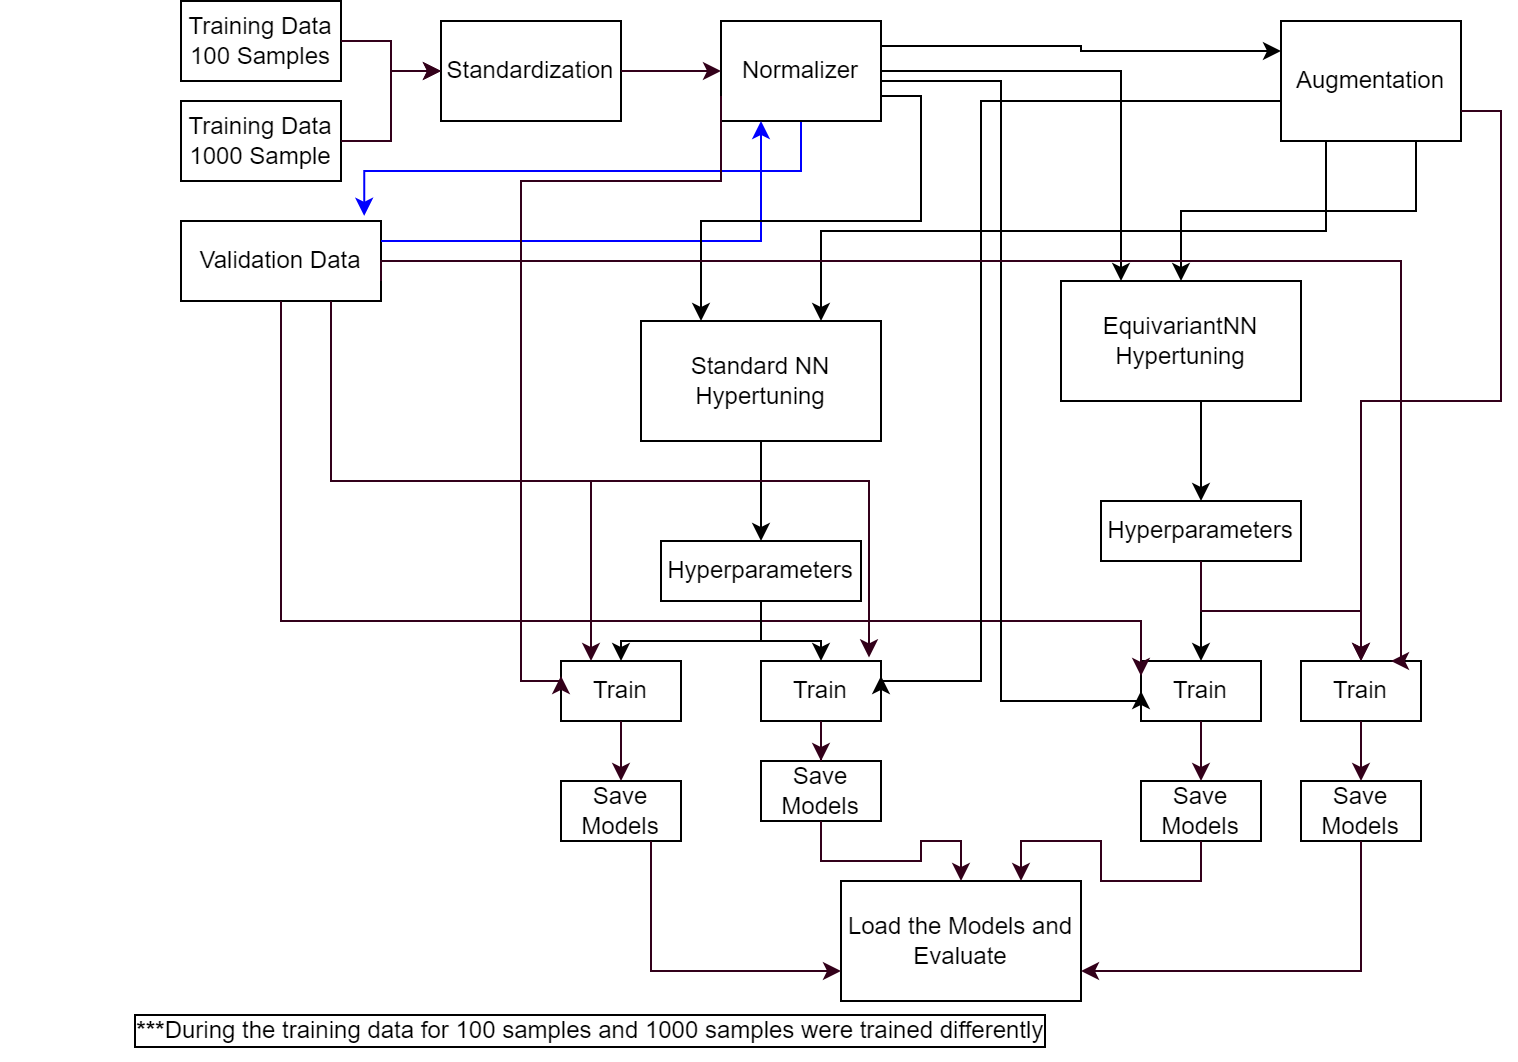

The diagram above was exported from draw.io. Its source (the exported page's mxGraphModel, read from the mxfile embedded in the PNG):
<mxGraphModel dx="1877" dy="541" grid="1" gridSize="10" guides="1" tooltips="1" connect="1" arrows="1" fold="1" page="1" pageScale="1" pageWidth="827" pageHeight="1169" math="0" shadow="0">
  <root>
    <mxCell id="0" />
    <mxCell id="1" parent="0" />
    <mxCell id="4PvOmulr-O87EBiTe6iE-76" value="" style="group" vertex="1" connectable="0" parent="1">
      <mxGeometry x="-30" y="20" width="730" height="530" as="geometry" />
    </mxCell>
    <mxCell id="4PvOmulr-O87EBiTe6iE-1" value="Training Data&lt;br&gt;100 Samples&lt;br&gt;" style="rounded=0;whiteSpace=wrap;html=1;" vertex="1" parent="4PvOmulr-O87EBiTe6iE-76">
      <mxGeometry x="90" width="80" height="40" as="geometry" />
    </mxCell>
    <mxCell id="4PvOmulr-O87EBiTe6iE-2" value="Validation&amp;nbsp;Data" style="rounded=0;whiteSpace=wrap;html=1;" vertex="1" parent="4PvOmulr-O87EBiTe6iE-76">
      <mxGeometry x="90" y="110" width="100" height="40" as="geometry" />
    </mxCell>
    <mxCell id="4PvOmulr-O87EBiTe6iE-4" value="Training Data&lt;br&gt;1000 Sample&lt;br&gt;" style="rounded=0;whiteSpace=wrap;html=1;" vertex="1" parent="4PvOmulr-O87EBiTe6iE-76">
      <mxGeometry x="90" y="50" width="80" height="40" as="geometry" />
    </mxCell>
    <mxCell id="4PvOmulr-O87EBiTe6iE-5" value="Standardization" style="rounded=0;whiteSpace=wrap;html=1;" vertex="1" parent="4PvOmulr-O87EBiTe6iE-76">
      <mxGeometry x="220" y="10" width="90" height="50" as="geometry" />
    </mxCell>
    <mxCell id="4PvOmulr-O87EBiTe6iE-6" style="edgeStyle=orthogonalEdgeStyle;rounded=0;orthogonalLoop=1;jettySize=auto;html=1;exitX=1;exitY=0.5;exitDx=0;exitDy=0;entryX=0;entryY=0.5;entryDx=0;entryDy=0;strokeColor=#33001A;" edge="1" parent="4PvOmulr-O87EBiTe6iE-76" source="4PvOmulr-O87EBiTe6iE-1" target="4PvOmulr-O87EBiTe6iE-5">
      <mxGeometry relative="1" as="geometry" />
    </mxCell>
    <mxCell id="4PvOmulr-O87EBiTe6iE-9" style="edgeStyle=orthogonalEdgeStyle;rounded=0;orthogonalLoop=1;jettySize=auto;html=1;entryX=0;entryY=0.5;entryDx=0;entryDy=0;strokeColor=#33001A;" edge="1" parent="4PvOmulr-O87EBiTe6iE-76" source="4PvOmulr-O87EBiTe6iE-4" target="4PvOmulr-O87EBiTe6iE-5">
      <mxGeometry relative="1" as="geometry" />
    </mxCell>
    <mxCell id="4PvOmulr-O87EBiTe6iE-74" style="edgeStyle=orthogonalEdgeStyle;rounded=0;orthogonalLoop=1;jettySize=auto;html=1;exitX=0.5;exitY=1;exitDx=0;exitDy=0;entryX=0.916;entryY=-0.065;entryDx=0;entryDy=0;entryPerimeter=0;labelBorderColor=default;strokeColor=#0000FF;" edge="1" parent="4PvOmulr-O87EBiTe6iE-76" source="4PvOmulr-O87EBiTe6iE-10" target="4PvOmulr-O87EBiTe6iE-2">
      <mxGeometry relative="1" as="geometry" />
    </mxCell>
    <mxCell id="4PvOmulr-O87EBiTe6iE-10" value="Normalizer&lt;br&gt;" style="rounded=0;whiteSpace=wrap;html=1;" vertex="1" parent="4PvOmulr-O87EBiTe6iE-76">
      <mxGeometry x="360" y="10" width="80" height="50" as="geometry" />
    </mxCell>
    <mxCell id="4PvOmulr-O87EBiTe6iE-68" style="edgeStyle=orthogonalEdgeStyle;rounded=0;orthogonalLoop=1;jettySize=auto;html=1;exitX=1;exitY=0.25;exitDx=0;exitDy=0;entryX=0.25;entryY=1;entryDx=0;entryDy=0;labelBorderColor=default;strokeColor=#0000FF;" edge="1" parent="4PvOmulr-O87EBiTe6iE-76" source="4PvOmulr-O87EBiTe6iE-2" target="4PvOmulr-O87EBiTe6iE-10">
      <mxGeometry relative="1" as="geometry" />
    </mxCell>
    <mxCell id="4PvOmulr-O87EBiTe6iE-11" style="edgeStyle=orthogonalEdgeStyle;rounded=0;orthogonalLoop=1;jettySize=auto;html=1;strokeColor=#33001A;" edge="1" parent="4PvOmulr-O87EBiTe6iE-76" source="4PvOmulr-O87EBiTe6iE-5" target="4PvOmulr-O87EBiTe6iE-10">
      <mxGeometry relative="1" as="geometry" />
    </mxCell>
    <mxCell id="4PvOmulr-O87EBiTe6iE-20" value="Augmentation" style="rounded=0;whiteSpace=wrap;html=1;" vertex="1" parent="4PvOmulr-O87EBiTe6iE-76">
      <mxGeometry x="640" y="10" width="90" height="60" as="geometry" />
    </mxCell>
    <mxCell id="4PvOmulr-O87EBiTe6iE-24" style="edgeStyle=orthogonalEdgeStyle;rounded=0;orthogonalLoop=1;jettySize=auto;html=1;exitX=1;exitY=0.25;exitDx=0;exitDy=0;entryX=0;entryY=0.25;entryDx=0;entryDy=0;" edge="1" parent="4PvOmulr-O87EBiTe6iE-76" source="4PvOmulr-O87EBiTe6iE-10" target="4PvOmulr-O87EBiTe6iE-20">
      <mxGeometry relative="1" as="geometry" />
    </mxCell>
    <mxCell id="4PvOmulr-O87EBiTe6iE-21" value="Standard NN&lt;br&gt;Hypertuning" style="rounded=0;whiteSpace=wrap;html=1;" vertex="1" parent="4PvOmulr-O87EBiTe6iE-76">
      <mxGeometry x="320" y="160" width="120" height="60" as="geometry" />
    </mxCell>
    <mxCell id="4PvOmulr-O87EBiTe6iE-23" style="edgeStyle=orthogonalEdgeStyle;rounded=0;orthogonalLoop=1;jettySize=auto;html=1;exitX=1;exitY=0.75;exitDx=0;exitDy=0;entryX=0.25;entryY=0;entryDx=0;entryDy=0;" edge="1" parent="4PvOmulr-O87EBiTe6iE-76" source="4PvOmulr-O87EBiTe6iE-10" target="4PvOmulr-O87EBiTe6iE-21">
      <mxGeometry relative="1" as="geometry" />
    </mxCell>
    <mxCell id="4PvOmulr-O87EBiTe6iE-25" style="edgeStyle=orthogonalEdgeStyle;rounded=0;orthogonalLoop=1;jettySize=auto;html=1;exitX=0.25;exitY=1;exitDx=0;exitDy=0;entryX=0.75;entryY=0;entryDx=0;entryDy=0;" edge="1" parent="4PvOmulr-O87EBiTe6iE-76" source="4PvOmulr-O87EBiTe6iE-20" target="4PvOmulr-O87EBiTe6iE-21">
      <mxGeometry relative="1" as="geometry" />
    </mxCell>
    <mxCell id="4PvOmulr-O87EBiTe6iE-22" value="EquivariantNN&lt;br&gt;Hypertuning" style="rounded=0;whiteSpace=wrap;html=1;" vertex="1" parent="4PvOmulr-O87EBiTe6iE-76">
      <mxGeometry x="530" y="140" width="120" height="60" as="geometry" />
    </mxCell>
    <mxCell id="4PvOmulr-O87EBiTe6iE-26" style="edgeStyle=orthogonalEdgeStyle;rounded=0;orthogonalLoop=1;jettySize=auto;html=1;exitX=1;exitY=0.5;exitDx=0;exitDy=0;entryX=0.25;entryY=0;entryDx=0;entryDy=0;" edge="1" parent="4PvOmulr-O87EBiTe6iE-76" source="4PvOmulr-O87EBiTe6iE-10" target="4PvOmulr-O87EBiTe6iE-22">
      <mxGeometry relative="1" as="geometry" />
    </mxCell>
    <mxCell id="4PvOmulr-O87EBiTe6iE-27" style="edgeStyle=orthogonalEdgeStyle;rounded=0;orthogonalLoop=1;jettySize=auto;html=1;exitX=0.75;exitY=1;exitDx=0;exitDy=0;entryX=0.5;entryY=0;entryDx=0;entryDy=0;" edge="1" parent="4PvOmulr-O87EBiTe6iE-76" source="4PvOmulr-O87EBiTe6iE-20" target="4PvOmulr-O87EBiTe6iE-22">
      <mxGeometry relative="1" as="geometry" />
    </mxCell>
    <mxCell id="4PvOmulr-O87EBiTe6iE-28" value="Hyperparameters" style="rounded=0;whiteSpace=wrap;html=1;" vertex="1" parent="4PvOmulr-O87EBiTe6iE-76">
      <mxGeometry x="330" y="270" width="100" height="30" as="geometry" />
    </mxCell>
    <mxCell id="4PvOmulr-O87EBiTe6iE-30" style="edgeStyle=orthogonalEdgeStyle;rounded=0;orthogonalLoop=1;jettySize=auto;html=1;exitX=0.5;exitY=1;exitDx=0;exitDy=0;" edge="1" parent="4PvOmulr-O87EBiTe6iE-76" source="4PvOmulr-O87EBiTe6iE-21" target="4PvOmulr-O87EBiTe6iE-28">
      <mxGeometry relative="1" as="geometry" />
    </mxCell>
    <mxCell id="4PvOmulr-O87EBiTe6iE-29" value="Hyperparameters" style="rounded=0;whiteSpace=wrap;html=1;" vertex="1" parent="4PvOmulr-O87EBiTe6iE-76">
      <mxGeometry x="550" y="250" width="100" height="30" as="geometry" />
    </mxCell>
    <mxCell id="4PvOmulr-O87EBiTe6iE-31" style="edgeStyle=orthogonalEdgeStyle;rounded=0;orthogonalLoop=1;jettySize=auto;html=1;exitX=0.5;exitY=1;exitDx=0;exitDy=0;entryX=0.5;entryY=0;entryDx=0;entryDy=0;" edge="1" parent="4PvOmulr-O87EBiTe6iE-76" source="4PvOmulr-O87EBiTe6iE-22" target="4PvOmulr-O87EBiTe6iE-29">
      <mxGeometry relative="1" as="geometry">
        <Array as="points">
          <mxPoint x="600" y="200" />
        </Array>
      </mxGeometry>
    </mxCell>
    <mxCell id="4PvOmulr-O87EBiTe6iE-32" value="Train" style="rounded=0;whiteSpace=wrap;html=1;" vertex="1" parent="4PvOmulr-O87EBiTe6iE-76">
      <mxGeometry x="280" y="330" width="60" height="30" as="geometry" />
    </mxCell>
    <mxCell id="4PvOmulr-O87EBiTe6iE-56" style="edgeStyle=orthogonalEdgeStyle;rounded=0;orthogonalLoop=1;jettySize=auto;html=1;exitX=0.75;exitY=1;exitDx=0;exitDy=0;entryX=0.25;entryY=0;entryDx=0;entryDy=0;strokeColor=#33001A;" edge="1" parent="4PvOmulr-O87EBiTe6iE-76" source="4PvOmulr-O87EBiTe6iE-2" target="4PvOmulr-O87EBiTe6iE-32">
      <mxGeometry relative="1" as="geometry" />
    </mxCell>
    <mxCell id="4PvOmulr-O87EBiTe6iE-55" style="edgeStyle=orthogonalEdgeStyle;rounded=0;orthogonalLoop=1;jettySize=auto;html=1;exitX=0;exitY=0.75;exitDx=0;exitDy=0;entryX=0;entryY=0.25;entryDx=0;entryDy=0;strokeColor=#33001A;" edge="1" parent="4PvOmulr-O87EBiTe6iE-76" source="4PvOmulr-O87EBiTe6iE-10" target="4PvOmulr-O87EBiTe6iE-32">
      <mxGeometry relative="1" as="geometry">
        <Array as="points">
          <mxPoint x="360" y="90" />
          <mxPoint x="260" y="90" />
          <mxPoint x="260" y="340" />
        </Array>
      </mxGeometry>
    </mxCell>
    <mxCell id="4PvOmulr-O87EBiTe6iE-33" style="edgeStyle=orthogonalEdgeStyle;rounded=0;orthogonalLoop=1;jettySize=auto;html=1;exitX=0.5;exitY=1;exitDx=0;exitDy=0;entryX=0.5;entryY=0;entryDx=0;entryDy=0;" edge="1" parent="4PvOmulr-O87EBiTe6iE-76" source="4PvOmulr-O87EBiTe6iE-28" target="4PvOmulr-O87EBiTe6iE-32">
      <mxGeometry relative="1" as="geometry" />
    </mxCell>
    <mxCell id="4PvOmulr-O87EBiTe6iE-35" value="Train" style="rounded=0;whiteSpace=wrap;html=1;" vertex="1" parent="4PvOmulr-O87EBiTe6iE-76">
      <mxGeometry x="570" y="330" width="60" height="30" as="geometry" />
    </mxCell>
    <mxCell id="4PvOmulr-O87EBiTe6iE-60" style="edgeStyle=orthogonalEdgeStyle;rounded=0;orthogonalLoop=1;jettySize=auto;html=1;exitX=0.5;exitY=1;exitDx=0;exitDy=0;entryX=0;entryY=0.25;entryDx=0;entryDy=0;strokeColor=#33001A;" edge="1" parent="4PvOmulr-O87EBiTe6iE-76" source="4PvOmulr-O87EBiTe6iE-2" target="4PvOmulr-O87EBiTe6iE-35">
      <mxGeometry relative="1" as="geometry">
        <Array as="points">
          <mxPoint x="140" y="310" />
          <mxPoint x="570" y="310" />
        </Array>
      </mxGeometry>
    </mxCell>
    <mxCell id="4PvOmulr-O87EBiTe6iE-38" style="edgeStyle=orthogonalEdgeStyle;rounded=0;orthogonalLoop=1;jettySize=auto;html=1;exitX=1;exitY=0.75;exitDx=0;exitDy=0;entryX=0;entryY=0.5;entryDx=0;entryDy=0;" edge="1" parent="4PvOmulr-O87EBiTe6iE-76" source="4PvOmulr-O87EBiTe6iE-10" target="4PvOmulr-O87EBiTe6iE-35">
      <mxGeometry relative="1" as="geometry">
        <Array as="points">
          <mxPoint x="440" y="40" />
          <mxPoint x="500" y="40" />
          <mxPoint x="500" y="350" />
        </Array>
      </mxGeometry>
    </mxCell>
    <mxCell id="4PvOmulr-O87EBiTe6iE-37" style="edgeStyle=orthogonalEdgeStyle;rounded=0;orthogonalLoop=1;jettySize=auto;html=1;exitX=0.5;exitY=1;exitDx=0;exitDy=0;entryX=0.5;entryY=0;entryDx=0;entryDy=0;" edge="1" parent="4PvOmulr-O87EBiTe6iE-76" source="4PvOmulr-O87EBiTe6iE-29" target="4PvOmulr-O87EBiTe6iE-35">
      <mxGeometry relative="1" as="geometry" />
    </mxCell>
    <mxCell id="4PvOmulr-O87EBiTe6iE-39" value="Train" style="rounded=0;whiteSpace=wrap;html=1;" vertex="1" parent="4PvOmulr-O87EBiTe6iE-76">
      <mxGeometry x="380" y="330" width="60" height="30" as="geometry" />
    </mxCell>
    <mxCell id="4PvOmulr-O87EBiTe6iE-57" style="edgeStyle=orthogonalEdgeStyle;rounded=0;orthogonalLoop=1;jettySize=auto;html=1;exitX=0.75;exitY=1;exitDx=0;exitDy=0;entryX=0.9;entryY=-0.06;entryDx=0;entryDy=0;entryPerimeter=0;strokeColor=#33001A;" edge="1" parent="4PvOmulr-O87EBiTe6iE-76" source="4PvOmulr-O87EBiTe6iE-2" target="4PvOmulr-O87EBiTe6iE-39">
      <mxGeometry relative="1" as="geometry" />
    </mxCell>
    <mxCell id="4PvOmulr-O87EBiTe6iE-41" style="edgeStyle=orthogonalEdgeStyle;rounded=0;orthogonalLoop=1;jettySize=auto;html=1;exitX=0;exitY=0.75;exitDx=0;exitDy=0;entryX=1;entryY=0.25;entryDx=0;entryDy=0;" edge="1" parent="4PvOmulr-O87EBiTe6iE-76" source="4PvOmulr-O87EBiTe6iE-20" target="4PvOmulr-O87EBiTe6iE-39">
      <mxGeometry relative="1" as="geometry">
        <Array as="points">
          <mxPoint x="490" y="50" />
          <mxPoint x="490" y="340" />
        </Array>
      </mxGeometry>
    </mxCell>
    <mxCell id="4PvOmulr-O87EBiTe6iE-40" style="edgeStyle=orthogonalEdgeStyle;rounded=0;orthogonalLoop=1;jettySize=auto;html=1;exitX=0.5;exitY=1;exitDx=0;exitDy=0;" edge="1" parent="4PvOmulr-O87EBiTe6iE-76" source="4PvOmulr-O87EBiTe6iE-28" target="4PvOmulr-O87EBiTe6iE-39">
      <mxGeometry relative="1" as="geometry" />
    </mxCell>
    <mxCell id="4PvOmulr-O87EBiTe6iE-42" value="Train" style="rounded=0;whiteSpace=wrap;html=1;" vertex="1" parent="4PvOmulr-O87EBiTe6iE-76">
      <mxGeometry x="650" y="330" width="60" height="30" as="geometry" />
    </mxCell>
    <mxCell id="4PvOmulr-O87EBiTe6iE-59" style="edgeStyle=orthogonalEdgeStyle;rounded=0;orthogonalLoop=1;jettySize=auto;html=1;exitX=1;exitY=0.75;exitDx=0;exitDy=0;entryX=0.75;entryY=0;entryDx=0;entryDy=0;strokeColor=#33001A;" edge="1" parent="4PvOmulr-O87EBiTe6iE-76" source="4PvOmulr-O87EBiTe6iE-2" target="4PvOmulr-O87EBiTe6iE-42">
      <mxGeometry relative="1" as="geometry">
        <Array as="points">
          <mxPoint x="190" y="130" />
          <mxPoint x="700" y="130" />
        </Array>
      </mxGeometry>
    </mxCell>
    <mxCell id="4PvOmulr-O87EBiTe6iE-43" style="edgeStyle=orthogonalEdgeStyle;rounded=0;orthogonalLoop=1;jettySize=auto;html=1;exitX=1;exitY=0.75;exitDx=0;exitDy=0;entryX=0.5;entryY=0;entryDx=0;entryDy=0;strokeColor=#33001A;" edge="1" parent="4PvOmulr-O87EBiTe6iE-76" source="4PvOmulr-O87EBiTe6iE-20" target="4PvOmulr-O87EBiTe6iE-42">
      <mxGeometry relative="1" as="geometry" />
    </mxCell>
    <mxCell id="4PvOmulr-O87EBiTe6iE-44" style="edgeStyle=orthogonalEdgeStyle;rounded=0;orthogonalLoop=1;jettySize=auto;html=1;exitX=0.5;exitY=1;exitDx=0;exitDy=0;entryX=0.5;entryY=0;entryDx=0;entryDy=0;strokeColor=#33001A;" edge="1" parent="4PvOmulr-O87EBiTe6iE-76" source="4PvOmulr-O87EBiTe6iE-29" target="4PvOmulr-O87EBiTe6iE-42">
      <mxGeometry relative="1" as="geometry" />
    </mxCell>
    <mxCell id="4PvOmulr-O87EBiTe6iE-47" value="Save Models" style="rounded=0;whiteSpace=wrap;html=1;" vertex="1" parent="4PvOmulr-O87EBiTe6iE-76">
      <mxGeometry x="280" y="390" width="60" height="30" as="geometry" />
    </mxCell>
    <mxCell id="4PvOmulr-O87EBiTe6iE-48" style="edgeStyle=orthogonalEdgeStyle;rounded=0;orthogonalLoop=1;jettySize=auto;html=1;exitX=0.5;exitY=1;exitDx=0;exitDy=0;strokeColor=#33001A;" edge="1" parent="4PvOmulr-O87EBiTe6iE-76" source="4PvOmulr-O87EBiTe6iE-32" target="4PvOmulr-O87EBiTe6iE-47">
      <mxGeometry relative="1" as="geometry" />
    </mxCell>
    <mxCell id="4PvOmulr-O87EBiTe6iE-49" value="Save Models" style="rounded=0;whiteSpace=wrap;html=1;" vertex="1" parent="4PvOmulr-O87EBiTe6iE-76">
      <mxGeometry x="380" y="380" width="60" height="30" as="geometry" />
    </mxCell>
    <mxCell id="4PvOmulr-O87EBiTe6iE-50" style="edgeStyle=orthogonalEdgeStyle;rounded=0;orthogonalLoop=1;jettySize=auto;html=1;exitX=0.5;exitY=1;exitDx=0;exitDy=0;strokeColor=#33001A;" edge="1" parent="4PvOmulr-O87EBiTe6iE-76" source="4PvOmulr-O87EBiTe6iE-39" target="4PvOmulr-O87EBiTe6iE-49">
      <mxGeometry relative="1" as="geometry" />
    </mxCell>
    <mxCell id="4PvOmulr-O87EBiTe6iE-51" value="Save Models" style="rounded=0;whiteSpace=wrap;html=1;" vertex="1" parent="4PvOmulr-O87EBiTe6iE-76">
      <mxGeometry x="570" y="390" width="60" height="30" as="geometry" />
    </mxCell>
    <mxCell id="4PvOmulr-O87EBiTe6iE-52" style="edgeStyle=orthogonalEdgeStyle;rounded=0;orthogonalLoop=1;jettySize=auto;html=1;strokeColor=#33001A;" edge="1" parent="4PvOmulr-O87EBiTe6iE-76" source="4PvOmulr-O87EBiTe6iE-35" target="4PvOmulr-O87EBiTe6iE-51">
      <mxGeometry relative="1" as="geometry" />
    </mxCell>
    <mxCell id="4PvOmulr-O87EBiTe6iE-53" value="Save Models" style="rounded=0;whiteSpace=wrap;html=1;" vertex="1" parent="4PvOmulr-O87EBiTe6iE-76">
      <mxGeometry x="650" y="390" width="60" height="30" as="geometry" />
    </mxCell>
    <mxCell id="4PvOmulr-O87EBiTe6iE-54" style="edgeStyle=orthogonalEdgeStyle;rounded=0;orthogonalLoop=1;jettySize=auto;html=1;exitX=0.5;exitY=1;exitDx=0;exitDy=0;strokeColor=#33001A;" edge="1" parent="4PvOmulr-O87EBiTe6iE-76" source="4PvOmulr-O87EBiTe6iE-42" target="4PvOmulr-O87EBiTe6iE-53">
      <mxGeometry relative="1" as="geometry" />
    </mxCell>
    <mxCell id="4PvOmulr-O87EBiTe6iE-61" value="Load the Models and Evaluate" style="rounded=0;whiteSpace=wrap;html=1;" vertex="1" parent="4PvOmulr-O87EBiTe6iE-76">
      <mxGeometry x="420" y="440" width="120" height="60" as="geometry" />
    </mxCell>
    <mxCell id="4PvOmulr-O87EBiTe6iE-63" style="edgeStyle=orthogonalEdgeStyle;rounded=0;orthogonalLoop=1;jettySize=auto;html=1;exitX=0.75;exitY=1;exitDx=0;exitDy=0;entryX=0;entryY=0.75;entryDx=0;entryDy=0;strokeColor=#33001A;" edge="1" parent="4PvOmulr-O87EBiTe6iE-76" source="4PvOmulr-O87EBiTe6iE-47" target="4PvOmulr-O87EBiTe6iE-61">
      <mxGeometry relative="1" as="geometry" />
    </mxCell>
    <mxCell id="4PvOmulr-O87EBiTe6iE-64" style="edgeStyle=orthogonalEdgeStyle;rounded=0;orthogonalLoop=1;jettySize=auto;html=1;exitX=0.5;exitY=1;exitDx=0;exitDy=0;strokeColor=#33001A;" edge="1" parent="4PvOmulr-O87EBiTe6iE-76" source="4PvOmulr-O87EBiTe6iE-49" target="4PvOmulr-O87EBiTe6iE-61">
      <mxGeometry relative="1" as="geometry" />
    </mxCell>
    <mxCell id="4PvOmulr-O87EBiTe6iE-65" style="edgeStyle=orthogonalEdgeStyle;rounded=0;orthogonalLoop=1;jettySize=auto;html=1;exitX=0.5;exitY=1;exitDx=0;exitDy=0;entryX=0.75;entryY=0;entryDx=0;entryDy=0;strokeColor=#33001A;" edge="1" parent="4PvOmulr-O87EBiTe6iE-76" source="4PvOmulr-O87EBiTe6iE-51" target="4PvOmulr-O87EBiTe6iE-61">
      <mxGeometry relative="1" as="geometry" />
    </mxCell>
    <mxCell id="4PvOmulr-O87EBiTe6iE-66" style="edgeStyle=orthogonalEdgeStyle;rounded=0;orthogonalLoop=1;jettySize=auto;html=1;exitX=0.5;exitY=1;exitDx=0;exitDy=0;entryX=1;entryY=0.75;entryDx=0;entryDy=0;strokeColor=#33001A;" edge="1" parent="4PvOmulr-O87EBiTe6iE-76" source="4PvOmulr-O87EBiTe6iE-53" target="4PvOmulr-O87EBiTe6iE-61">
      <mxGeometry relative="1" as="geometry" />
    </mxCell>
    <mxCell id="4PvOmulr-O87EBiTe6iE-75" value="&lt;b&gt;***&lt;/b&gt;During the training data for 100 samples and 1000 samples were trained differently" style="text;html=1;strokeColor=none;fillColor=none;align=center;verticalAlign=middle;whiteSpace=wrap;rounded=0;labelBorderColor=default;" vertex="1" parent="4PvOmulr-O87EBiTe6iE-76">
      <mxGeometry y="500" width="590" height="30" as="geometry" />
    </mxCell>
  </root>
</mxGraphModel>